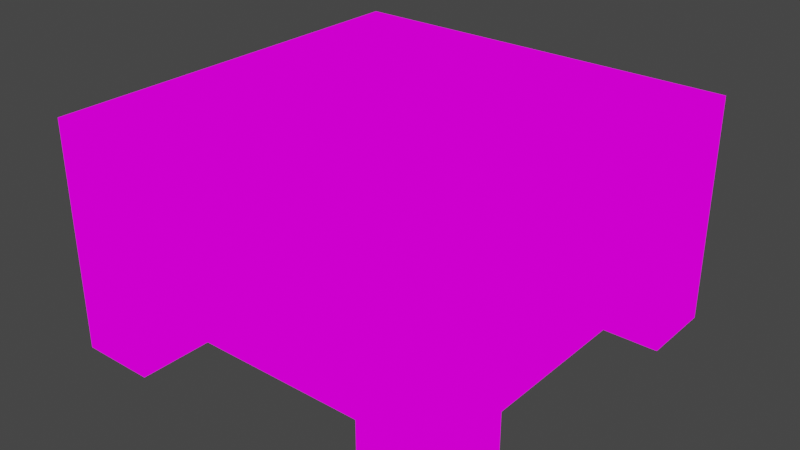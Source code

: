 # Source: bed.blend  (saved by Blender 2.81.16; exported with 4.5.12 LTS)
import bpy
from mathutils import Matrix  # noqa: F401  (used for matrix-valued properties, if any)

bpy.ops.wm.read_factory_settings(use_empty=True)
scene = bpy.context.scene
scene.name = 'Scene'

# ---- collections
col_collection = bpy.data.collections.new('Collection'); scene.collection.children.link(col_collection)

# ---- images (referenced by path relative to the original .blend; pixels are not part of the script)
import os
ASSET_DIR = os.environ.get("B2B_ASSET_DIR", "")  # directory of the original .blend (textures are referenced by path, not embedded)
HERE = os.path.dirname(os.path.abspath(__file__))  # packed textures are extracted next to this script under _unpacked/

def load_image(name, relpath, width, height, colorspace="sRGB"):
    """Load a texture the original file referenced (path relative to the .blend, or extracted next to this script)."""
    p = next((c for c in (os.path.join(HERE, relpath), os.path.join(ASSET_DIR, relpath)) if relpath and os.path.exists(c)), "")
    if p:
        img = bpy.data.images.load(p, check_existing=True)
        img.name = name
    else:  # same state as the original file: an image datablock whose file is absent (Cycles renders it pink)
        img = bpy.data.images.new(name, width, height)
        img.source = "FILE"
        img.filepath = "//" + (relpath or name)
    img.colorspace_settings.name = colorspace
    return img
img_red_png = load_image('red.png', 'red.png', 1024, 1024, 'sRGB')

# ---- materials (node trees are filled in below, after node groups)
mat_red = bpy.data.materials.new('red')
mat_red.use_transparent_shadow = False

# ---- material node trees
mat_red.use_nodes = True; mat_red.node_tree.nodes.clear()
_N = mat_red.node_tree.nodes; _L = mat_red.node_tree.links
n0 = _N.new('ShaderNodeOutputMaterial'); n0.name = 'Material Output'; n0.location = (300, 300)
n1 = _N.new('ShaderNodeTexImage'); n1.name = 'Image Texture'; n1.location = (-494, 127)
n1.image = img_red_png
n1.interpolation = 'Closest'
n2 = _N.new('ShaderNodeEmission'); n2.name = 'Emission'; n2.location = (-213, 247)
n3 = _N.new('ShaderNodeBsdfPrincipled'); n3.name = 'Principled BSDF'; n3.location = (10, 300)
n3.distribution = 'GGX'
n3.subsurface_method = 'BURLEY'
n3.inputs[0].default_value = (0.0, 0.0, 0.0, 1.0)
n3.inputs[2].default_value = 1.0
n3.inputs[3].default_value = 1.45
n3.inputs[27].default_value = (0.0, 0.0, 0.0, 1.0)
n3.inputs[28].default_value = 1.0
_L.new(n1.outputs[0], n2.inputs[0])
_L.new(n2.outputs[0], n0.inputs[0])
n0.is_active_output = True

# ---- world
world_world = bpy.data.worlds.new('World'); scene.world = world_world
world_world.use_nodes = True; world_world.node_tree.nodes.clear()
_N = world_world.node_tree.nodes; _L = world_world.node_tree.links
n0 = _N.new('ShaderNodeOutputWorld'); n0.name = 'World Output'; n0.location = (300, 300)
n1 = _N.new('ShaderNodeBackground'); n1.name = 'Background'; n1.location = (10, 300)
n1.inputs[0].default_value = (0.05088, 0.05088, 0.05088, 1.0)
_L.new(n1.outputs[0], n0.inputs[0])
n0.is_active_output = True
world_world.color = (0.05088, 0.05088, 0.05088)
world_world.use_sun_shadow = False
world_world.sun_shadow_jitter_overblur = 0.0

# ---- meshes
me_cube_003 = bpy.data.meshes.new('Cube.003')
me_cube_003.from_pydata([(-0.5, -0.5, -0.5), (-0.5, -0.5, 0.0625), (-0.5, 0.5, -0.5), (-0.5, 0.5, 0.0625), (0.5, -0.5, 0.0625), (0.5, 0.5, 0.0625), (-0.3125, 0.5, -0.5), (-0.3125, 0.5, 0.0625), (-0.3125, -0.5, -0.5), (-0.3125, -0.5, 0.0625), (-0.5, -0.5, -0.3125), (-0.5, 0.5, -0.3125), (0.5, 0.5, -0.3125), (0.5, -0.5, -0.3125), (-0.3125, -0.5, -0.3125), (-0.3125, 0.5, -0.3125), (-0.5, 0.3125, -0.5), (-0.5, 0.3125, 0.0625), (0.5, 0.3125, 0.0625), (-0.3125, 0.3125, 0.0625), (-0.3125, 0.3125, -0.5), (0.5, 0.3125, -0.3125), (-0.5, 0.3125, -0.3125), (-0.3125, 0.3125, -0.3125), (-0.5, -0.3125, -0.5), (0.5, -0.3125, 0.0625), (-0.3125, -0.3125, 0.0625), (-0.3125, -0.3125, -0.5), (0.5, -0.3125, -0.3125), (-0.5, -0.3125, 0.0625), (-0.5, -0.3125, -0.3125), (-0.3125, -0.3125, -0.3125)], [], [(22, 17, 3, 11), (5, 7, 19, 18), (14, 9, 1, 10), (26, 29, 1, 9), (13, 4, 9, 14), (24, 27, 8, 0), (15, 7, 5, 12), (11, 3, 7, 15), (2, 11, 15, 6), (8, 14, 10, 0), (16, 22, 11, 2), (27, 31, 14, 8), (15, 12, 21, 23), (21, 28, 31, 23), (6, 15, 23, 20), (30, 31, 27, 24), (18, 19, 26, 25), (2, 6, 20, 16), (7, 3, 17, 19), (30, 29, 17, 22), (10, 1, 29, 30), (0, 10, 30, 24), (22, 16, 20, 23), (19, 17, 29, 26), (23, 31, 30, 22), (25, 26, 9, 4), (13, 14, 31, 28)])
_uv = me_cube_003.uv_layers.new(name='UVMap')
_uv.uv.foreach_set('vector', [0.2965, 1.0, 0.2965, 0.9066, 0.3433, 0.9066, 0.3433, 1.0, 0.3433, 0.6571, 0.3433, 0.8598, 0.2965, 0.8598, 0.2965, 0.6571, 0.0002614, 0.8598, 0.09382, 0.8598, 0.09382, 0.9066, 0.0002614, 0.9066, 0.1406, 0.8598, 0.1406, 0.9066, 0.09382, 0.9066, 0.09382, 0.8598, 0.0002615, 0.6571, 0.09382, 0.6571, 0.09382, 0.8598, 0.0002614, 0.8598, 0.8755, 0.9533, 0.9221, 0.9533, 0.9221, 0.9999, 0.8755, 0.9999, 0.4369, 0.8598, 0.3433, 0.8598, 0.3433, 0.6571, 0.4369, 0.6571, 0.4369, 0.9066, 0.3433, 0.9066, 0.3433, 0.8598, 0.4369, 0.8598, 0.8283, 0.8591, 0.8283, 0.8124, 0.875, 0.8124, 0.875, 0.8591, 0.8751, 0.9062, 0.8751, 0.953, 0.8283, 0.953, 0.8283, 0.9062, 0.7816, 0.8591, 0.7816, 0.8124, 0.8283, 0.8124, 0.8283, 0.8591, 0.922, 0.9062, 0.922, 0.953, 0.8751, 0.953, 0.8751, 0.9062, 0.4536, 0.8431, 0.4536, 0.674, 0.5011, 0.674, 0.5011, 0.8431, 0.5011, 0.674, 0.6251, 0.674, 0.6251, 0.8431, 0.5011, 0.8431, 0.875, 0.8591, 0.875, 0.8124, 0.9218, 0.8124, 0.9218, 0.8591, 0.9689, 0.953, 0.922, 0.953, 0.922, 0.9062, 0.9689, 0.9062, 0.2965, 0.6571, 0.2965, 0.8598, 0.1406, 0.8598, 0.1406, 0.6571, 0.8755, 0.86, 0.9218, 0.86, 0.9218, 0.9063, 0.8755, 0.9063, 0.3433, 0.8598, 0.3433, 0.9066, 0.2965, 0.9066, 0.2965, 0.8598, 0.1406, 1.0, 0.1406, 0.9066, 0.2965, 0.9066, 0.2965, 1.0, 0.09382, 1.0, 0.09382, 0.9066, 0.1406, 0.9066, 0.1406, 1.0, 0.8283, 0.9062, 0.8283, 0.953, 0.7814, 0.953, 0.7814, 0.9062, 0.9685, 0.8124, 0.9685, 0.8591, 0.9218, 0.8591, 0.9218, 0.8124, 0.2965, 0.8598, 0.2965, 0.9066, 0.1406, 0.9066, 0.1406, 0.8598, 0.5011, 0.8431, 0.6251, 0.8431, 0.6251, 0.8911, 0.5011, 0.8911, 0.1406, 0.6571, 0.1406, 0.8598, 0.09382, 0.8598, 0.09382, 0.6571, 0.6707, 0.674, 0.6707, 0.8431, 0.6251, 0.8431, 0.6251, 0.674])
me_cube_003.materials.append(mat_red)
me_cube_003.use_remesh_fix_poles = True
me_cube_003.use_remesh_preserve_attributes = False
me_cube_003.use_mirror_vertex_groups = False
me_cube_003.update()
me_cube_004 = bpy.data.meshes.new('Cube.004')
me_cube_004.from_pydata([(0.5, 0.5, -0.5), (0.5, 0.5, 0.0625), (0.5, -0.5, -0.5), (0.5, -0.5, 0.0625), (-0.5, 0.5, 0.0625), (-0.5, -0.5, 0.0625), (0.3125, -0.5, -0.5), (0.3125, -0.5, 0.0625), (0.3125, 0.5, -0.5), (0.3125, 0.5, 0.0625), (0.5, 0.5, -0.3125), (0.5, -0.5, -0.3125), (-0.5, -0.5, -0.3125), (-0.5, 0.5, -0.3125), (0.3125, 0.5, -0.3125), (0.3125, -0.5, -0.3125), (0.5, -0.3125, -0.5), (0.5, -0.3125, 0.0625), (-0.5, -0.3125, 0.0625), (0.3125, -0.3125, 0.0625), (0.3125, -0.3125, -0.5), (-0.5, -0.3125, -0.3125), (0.5, -0.3125, -0.3125), (0.3125, -0.3125, -0.3125), (0.5, 0.3125, -0.5), (-0.5, 0.3125, 0.0625), (0.3125, 0.3125, 0.0625), (0.3125, 0.3125, -0.5), (-0.5, 0.3125, -0.3125), (0.5, 0.3125, 0.0625), (0.5, 0.3125, -0.3125), (0.3125, 0.3125, -0.3125)], [], [(22, 17, 3, 11), (5, 7, 19, 18), (14, 9, 1, 10), (26, 29, 1, 9), (13, 4, 9, 14), (24, 27, 8, 0), (15, 7, 5, 12), (11, 3, 7, 15), (2, 11, 15, 6), (8, 14, 10, 0), (16, 22, 11, 2), (27, 31, 14, 8), (15, 12, 21, 23), (21, 28, 31, 23), (6, 15, 23, 20), (30, 31, 27, 24), (18, 19, 26, 25), (2, 6, 20, 16), (7, 3, 17, 19), (30, 29, 17, 22), (10, 1, 29, 30), (0, 10, 30, 24), (22, 16, 20, 23), (19, 17, 29, 26), (23, 31, 30, 22), (25, 26, 9, 4), (13, 14, 31, 28)])
_uv = me_cube_004.uv_layers.new(name='UVMap')
_uv.uv.foreach_set('vector', [0.547, 0.6561, 0.547, 0.5624, 0.5939, 0.5624, 0.5939, 0.6561, 0.09385, 0.5627, 0.09385, 0.3596, 0.1407, 0.3596, 0.1407, 0.5627, 0.4375, 0.3596, 0.3438, 0.3596, 0.3438, 0.3127, 0.4375, 0.3127, 0.2969, 0.3596, 0.2969, 0.3127, 0.3438, 0.3127, 0.3438, 0.3596, 0.4375, 0.5627, 0.3438, 0.5627, 0.3438, 0.3596, 0.4375, 0.3596, 0.8755, 0.9533, 0.9221, 0.9533, 0.9221, 0.9999, 0.8755, 0.9999, 0.0001195, 0.3596, 0.09385, 0.3596, 0.09385, 0.5627, 0.0001195, 0.5627, 0.0001194, 0.3127, 0.09385, 0.3127, 0.09385, 0.3596, 0.0001195, 0.3596, 0.8283, 0.8595, 0.8283, 0.8125, 0.8753, 0.8125, 0.8753, 0.8595, 0.8747, 0.9064, 0.8747, 0.9534, 0.8277, 0.9534, 0.8277, 0.9064, 0.7813, 0.8595, 0.7813, 0.8125, 0.8283, 0.8125, 0.8283, 0.8595, 0.9217, 0.9064, 0.9217, 0.9534, 0.8747, 0.9534, 0.8747, 0.9064, 0.4536, 0.8431, 0.4536, 0.674, 0.5011, 0.674, 0.5011, 0.8431, 0.5011, 0.674, 0.6251, 0.674, 0.6251, 0.8431, 0.5011, 0.8431, 0.8753, 0.8595, 0.8753, 0.8125, 0.9224, 0.8125, 0.9224, 0.8595, 0.9687, 0.9534, 0.9217, 0.9534, 0.9217, 0.9064, 0.9687, 0.9064, 0.1407, 0.5627, 0.1407, 0.3596, 0.2969, 0.3596, 0.2969, 0.5627, 0.8755, 0.86, 0.9218, 0.86, 0.9218, 0.9063, 0.8755, 0.9063, 0.09385, 0.3596, 0.09385, 0.3127, 0.1407, 0.3127, 0.1407, 0.3596, 0.3907, 0.6561, 0.3907, 0.5624, 0.547, 0.5624, 0.547, 0.6561, 0.3438, 0.6561, 0.3438, 0.5624, 0.3907, 0.5624, 0.3907, 0.6561, 0.8277, 0.9064, 0.8277, 0.9534, 0.7807, 0.9534, 0.7807, 0.9064, 0.9694, 0.8125, 0.9694, 0.8595, 0.9224, 0.8595, 0.9224, 0.8125, 0.1407, 0.3596, 0.1407, 0.3127, 0.2969, 0.3127, 0.2969, 0.3596, 0.5011, 0.8431, 0.6251, 0.8431, 0.6251, 0.8911, 0.5011, 0.8911, 0.2969, 0.5627, 0.2969, 0.3596, 0.3438, 0.3596, 0.3438, 0.5627, 0.6707, 0.674, 0.6707, 0.8431, 0.6251, 0.8431, 0.6251, 0.674])
me_cube_004.materials.append(mat_red)
me_cube_004.use_remesh_fix_poles = True
me_cube_004.use_remesh_preserve_attributes = False
me_cube_004.use_mirror_vertex_groups = False
me_cube_004.update()
me_cube_000 = bpy.data.meshes.new('Cube.000')
me_cube_000.from_pydata([(0.5, -0.5, -0.5), (0.5, -0.5, 0.0625), (-0.5, -0.5, -0.5), (-0.5, -0.5, 0.0625), (0.5, 0.5, 0.0625), (-0.5, 0.5, 0.0625), (-0.5, -0.3125, -0.5), (-0.5, -0.3125, 0.0625), (0.5, -0.3125, -0.5), (0.5, -0.3125, 0.0625), (0.5, -0.5, -0.3125), (-0.5, -0.5, -0.3125), (-0.5, 0.5, -0.3125), (0.5, 0.5, -0.3125), (0.5, -0.3125, -0.3125), (-0.5, -0.3125, -0.3125), (-0.3125, -0.5, -0.5), (-0.3125, -0.5, 0.0625), (-0.3125, 0.5, 0.0625), (-0.3125, -0.3125, 0.0625), (-0.3125, -0.3125, -0.5), (-0.3125, 0.5, -0.3125), (-0.3125, -0.5, -0.3125), (-0.3125, -0.3125, -0.3125), (0.3125, -0.5, -0.5), (0.3125, 0.5, 0.0625), (0.3125, -0.3125, 0.0625), (0.3125, -0.3125, -0.5), (0.3125, 0.5, -0.3125), (0.3125, -0.5, 0.0625), (0.3125, -0.5, -0.3125), (0.3125, -0.3125, -0.3125)], [], [(22, 17, 3, 11), (5, 7, 19, 18), (14, 9, 1, 10), (26, 29, 1, 9), (13, 4, 9, 14), (24, 27, 8, 0), (15, 7, 5, 12), (11, 3, 7, 15), (2, 11, 15, 6), (8, 14, 10, 0), (16, 22, 11, 2), (27, 31, 14, 8), (15, 12, 21, 23), (21, 28, 31, 23), (6, 15, 23, 20), (30, 31, 27, 24), (18, 19, 26, 25), (2, 6, 20, 16), (7, 3, 17, 19), (30, 29, 17, 22), (10, 1, 29, 30), (0, 10, 30, 24), (22, 16, 20, 23), (19, 17, 29, 26), (23, 31, 30, 22), (25, 26, 9, 4), (13, 14, 31, 28)])
_uv = me_cube_000.uv_layers.new(name='UVMap')
_uv.uv.foreach_set('vector', [0.2965, 1.0, 0.2965, 0.9066, 0.3433, 0.9066, 0.3433, 1.0, 0.3433, 0.6571, 0.3433, 0.8598, 0.2965, 0.8598, 0.2965, 0.6571, 0.0002614, 0.8598, 0.09382, 0.8598, 0.09382, 0.9066, 0.0002614, 0.9066, 0.1406, 0.8598, 0.1406, 0.9066, 0.09382, 0.9066, 0.09382, 0.8598, 0.0002615, 0.6571, 0.09382, 0.6571, 0.09382, 0.8598, 0.0002614, 0.8598, 0.8755, 0.9533, 0.9221, 0.9533, 0.9221, 0.9999, 0.8755, 0.9999, 0.4369, 0.8598, 0.3433, 0.8598, 0.3433, 0.6571, 0.4369, 0.6571, 0.4369, 0.9066, 0.3433, 0.9066, 0.3433, 0.8598, 0.4369, 0.8598, 0.8283, 0.8591, 0.8283, 0.8124, 0.875, 0.8124, 0.875, 0.8591, 0.8751, 0.9062, 0.8751, 0.953, 0.8283, 0.953, 0.8283, 0.9062, 0.7816, 0.8591, 0.7816, 0.8124, 0.8283, 0.8124, 0.8283, 0.8591, 0.922, 0.9062, 0.922, 0.953, 0.8751, 0.953, 0.8751, 0.9062, 0.4536, 0.8431, 0.4536, 0.674, 0.5011, 0.674, 0.5011, 0.8431, 0.5011, 0.674, 0.6251, 0.674, 0.6251, 0.8431, 0.5011, 0.8431, 0.875, 0.8591, 0.875, 0.8124, 0.9218, 0.8124, 0.9218, 0.8591, 0.9689, 0.953, 0.922, 0.953, 0.922, 0.9062, 0.9689, 0.9062, 0.2965, 0.6571, 0.2965, 0.8598, 0.1406, 0.8598, 0.1406, 0.6571, 0.8755, 0.86, 0.9218, 0.86, 0.9218, 0.9063, 0.8755, 0.9063, 0.3433, 0.8598, 0.3433, 0.9066, 0.2965, 0.9066, 0.2965, 0.8598, 0.1406, 1.0, 0.1406, 0.9066, 0.2965, 0.9066, 0.2965, 1.0, 0.09382, 1.0, 0.09382, 0.9066, 0.1406, 0.9066, 0.1406, 1.0, 0.8283, 0.9062, 0.8283, 0.953, 0.7814, 0.953, 0.7814, 0.9062, 0.9685, 0.8124, 0.9685, 0.8591, 0.9218, 0.8591, 0.9218, 0.8124, 0.2965, 0.8598, 0.2965, 0.9066, 0.1406, 0.9066, 0.1406, 0.8598, 0.5011, 0.8431, 0.6251, 0.8431, 0.6251, 0.8911, 0.5011, 0.8911, 0.1406, 0.6571, 0.1406, 0.8598, 0.09382, 0.8598, 0.09382, 0.6571, 0.6707, 0.674, 0.6707, 0.8431, 0.6251, 0.8431, 0.6251, 0.674])
me_cube_000.materials.append(mat_red)
me_cube_000.use_remesh_fix_poles = True
me_cube_000.use_remesh_preserve_attributes = False
me_cube_000.use_mirror_vertex_groups = False
me_cube_000.update()
me_cube_001 = bpy.data.meshes.new('Cube.001')
me_cube_001.from_pydata([(-0.5, 0.5, -0.5), (-0.5, 0.5, 0.0625), (0.5, 0.5, -0.5), (0.5, 0.5, 0.0625), (-0.5, -0.5, 0.0625), (0.5, -0.5, 0.0625), (0.5, 0.3125, -0.5), (0.5, 0.3125, 0.0625), (-0.5, 0.3125, -0.5), (-0.5, 0.3125, 0.0625), (-0.5, 0.5, -0.3125), (0.5, 0.5, -0.3125), (0.5, -0.5, -0.3125), (-0.5, -0.5, -0.3125), (-0.5, 0.3125, -0.3125), (0.5, 0.3125, -0.3125), (0.3125, 0.5, -0.5), (0.3125, 0.5, 0.0625), (0.3125, -0.5, 0.0625), (0.3125, 0.3125, 0.0625), (0.3125, 0.3125, -0.5), (0.3125, -0.5, -0.3125), (0.3125, 0.5, -0.3125), (0.3125, 0.3125, -0.3125), (-0.3125, 0.5, -0.5), (-0.3125, -0.5, 0.0625), (-0.3125, 0.3125, 0.0625), (-0.3125, 0.3125, -0.5), (-0.3125, -0.5, -0.3125), (-0.3125, 0.5, 0.0625), (-0.3125, 0.5, -0.3125), (-0.3125, 0.3125, -0.3125)], [], [(22, 17, 3, 11), (5, 7, 19, 18), (14, 9, 1, 10), (26, 29, 1, 9), (13, 4, 9, 14), (24, 27, 8, 0), (15, 7, 5, 12), (11, 3, 7, 15), (2, 11, 15, 6), (8, 14, 10, 0), (16, 22, 11, 2), (27, 31, 14, 8), (15, 12, 21, 23), (21, 28, 31, 23), (6, 15, 23, 20), (30, 31, 27, 24), (18, 19, 26, 25), (2, 6, 20, 16), (7, 3, 17, 19), (30, 29, 17, 22), (10, 1, 29, 30), (0, 10, 30, 24), (22, 16, 20, 23), (19, 17, 29, 26), (23, 31, 30, 22), (25, 26, 9, 4), (13, 14, 31, 28)])
_uv = me_cube_001.uv_layers.new(name='UVMap')
_uv.uv.foreach_set('vector', [0.547, 0.6561, 0.547, 0.5624, 0.5939, 0.5624, 0.5939, 0.6561, 0.09385, 0.5627, 0.09385, 0.3596, 0.1407, 0.3596, 0.1407, 0.5627, 0.4375, 0.3596, 0.3438, 0.3596, 0.3438, 0.3127, 0.4375, 0.3127, 0.2969, 0.3596, 0.2969, 0.3127, 0.3438, 0.3127, 0.3438, 0.3596, 0.4375, 0.5627, 0.3438, 0.5627, 0.3438, 0.3596, 0.4375, 0.3596, 0.8755, 0.9533, 0.9221, 0.9533, 0.9221, 0.9999, 0.8755, 0.9999, 0.0001195, 0.3596, 0.09385, 0.3596, 0.09385, 0.5627, 0.0001195, 0.5627, 0.0001194, 0.3127, 0.09385, 0.3127, 0.09385, 0.3596, 0.0001195, 0.3596, 0.8283, 0.8595, 0.8283, 0.8125, 0.8753, 0.8125, 0.8753, 0.8595, 0.8747, 0.9064, 0.8747, 0.9534, 0.8277, 0.9534, 0.8277, 0.9064, 0.7813, 0.8595, 0.7813, 0.8125, 0.8283, 0.8125, 0.8283, 0.8595, 0.9217, 0.9064, 0.9217, 0.9534, 0.8747, 0.9534, 0.8747, 0.9064, 0.4536, 0.8431, 0.4536, 0.674, 0.5011, 0.674, 0.5011, 0.8431, 0.5011, 0.674, 0.6251, 0.674, 0.6251, 0.8431, 0.5011, 0.8431, 0.8753, 0.8595, 0.8753, 0.8125, 0.9224, 0.8125, 0.9224, 0.8595, 0.9687, 0.9534, 0.9217, 0.9534, 0.9217, 0.9064, 0.9687, 0.9064, 0.1407, 0.5627, 0.1407, 0.3596, 0.2969, 0.3596, 0.2969, 0.5627, 0.8755, 0.86, 0.9218, 0.86, 0.9218, 0.9063, 0.8755, 0.9063, 0.09385, 0.3596, 0.09385, 0.3127, 0.1407, 0.3127, 0.1407, 0.3596, 0.3907, 0.6561, 0.3907, 0.5624, 0.547, 0.5624, 0.547, 0.6561, 0.3438, 0.6561, 0.3438, 0.5624, 0.3907, 0.5624, 0.3907, 0.6561, 0.8277, 0.9064, 0.8277, 0.9534, 0.7807, 0.9534, 0.7807, 0.9064, 0.9694, 0.8125, 0.9694, 0.8595, 0.9224, 0.8595, 0.9224, 0.8125, 0.1407, 0.3596, 0.1407, 0.3127, 0.2969, 0.3127, 0.2969, 0.3596, 0.5011, 0.8431, 0.6251, 0.8431, 0.6251, 0.8911, 0.5011, 0.8911, 0.2969, 0.5627, 0.2969, 0.3596, 0.3438, 0.3596, 0.3438, 0.5627, 0.6707, 0.674, 0.6707, 0.8431, 0.6251, 0.8431, 0.6251, 0.674])
me_cube_001.materials.append(mat_red)
me_cube_001.use_remesh_fix_poles = True
me_cube_001.use_remesh_preserve_attributes = False
me_cube_001.use_mirror_vertex_groups = False
me_cube_001.update()
me_cube_002 = bpy.data.meshes.new('Cube.002')
me_cube_002.from_pydata([(0.5, 0.5, -0.5), (0.5, 0.5, 0.0625), (0.5, -0.5, -0.5), (0.5, -0.5, 0.0625), (-0.5, 0.5, 0.0625), (-0.5, -0.5, 0.0625), (0.3125, -0.5, -0.5), (0.3125, -0.5, 0.0625), (0.3125, 0.5, -0.5), (0.3125, 0.5, 0.0625), (0.5, 0.5, -0.3125), (0.5, -0.5, -0.3125), (-0.5, -0.5, -0.3125), (-0.5, 0.5, -0.3125), (0.3125, 0.5, -0.3125), (0.3125, -0.5, -0.3125), (0.5, -0.3125, -0.5), (0.5, -0.3125, 0.0625), (-0.5, -0.3125, 0.0625), (0.3125, -0.3125, 0.0625), (0.3125, -0.3125, -0.5), (-0.5, -0.3125, -0.3125), (0.5, -0.3125, -0.3125), (0.3125, -0.3125, -0.3125), (0.5, 0.3125, -0.5), (-0.5, 0.3125, 0.0625), (0.3125, 0.3125, 0.0625), (0.3125, 0.3125, -0.5), (-0.5, 0.3125, -0.3125), (0.5, 0.3125, 0.0625), (0.5, 0.3125, -0.3125), (0.3125, 0.3125, -0.3125)], [], [(22, 17, 3, 11), (5, 7, 19, 18), (14, 9, 1, 10), (26, 29, 1, 9), (13, 4, 9, 14), (24, 27, 8, 0), (15, 7, 5, 12), (11, 3, 7, 15), (2, 11, 15, 6), (8, 14, 10, 0), (16, 22, 11, 2), (27, 31, 14, 8), (15, 12, 21, 23), (21, 28, 31, 23), (6, 15, 23, 20), (30, 31, 27, 24), (18, 19, 26, 25), (2, 6, 20, 16), (7, 3, 17, 19), (30, 29, 17, 22), (10, 1, 29, 30), (0, 10, 30, 24), (22, 16, 20, 23), (19, 17, 29, 26), (23, 31, 30, 22), (25, 26, 9, 4), (13, 14, 31, 28)])
_uv = me_cube_002.uv_layers.new(name='UVMap')
_uv.uv.foreach_set('vector', [0.2965, 1.0, 0.2965, 0.9066, 0.3433, 0.9066, 0.3433, 1.0, 0.3433, 0.6571, 0.3433, 0.8598, 0.2965, 0.8598, 0.2965, 0.6571, 0.0002614, 0.8598, 0.09382, 0.8598, 0.09382, 0.9066, 0.0002614, 0.9066, 0.1406, 0.8598, 0.1406, 0.9066, 0.09382, 0.9066, 0.09382, 0.8598, 0.0002615, 0.6571, 0.09382, 0.6571, 0.09382, 0.8598, 0.0002614, 0.8598, 0.8755, 0.9533, 0.9221, 0.9533, 0.9221, 0.9999, 0.8755, 0.9999, 0.4369, 0.8598, 0.3433, 0.8598, 0.3433, 0.6571, 0.4369, 0.6571, 0.4369, 0.9066, 0.3433, 0.9066, 0.3433, 0.8598, 0.4369, 0.8598, 0.8283, 0.8591, 0.8283, 0.8124, 0.875, 0.8124, 0.875, 0.8591, 0.8751, 0.9062, 0.8751, 0.953, 0.8283, 0.953, 0.8283, 0.9062, 0.7816, 0.8591, 0.7816, 0.8124, 0.8283, 0.8124, 0.8283, 0.8591, 0.922, 0.9062, 0.922, 0.953, 0.8751, 0.953, 0.8751, 0.9062, 0.4536, 0.8431, 0.4536, 0.674, 0.5011, 0.674, 0.5011, 0.8431, 0.5011, 0.674, 0.6251, 0.674, 0.6251, 0.8431, 0.5011, 0.8431, 0.875, 0.8591, 0.875, 0.8124, 0.9218, 0.8124, 0.9218, 0.8591, 0.9689, 0.953, 0.922, 0.953, 0.922, 0.9062, 0.9689, 0.9062, 0.2965, 0.6571, 0.2965, 0.8598, 0.1406, 0.8598, 0.1406, 0.6571, 0.8755, 0.86, 0.9218, 0.86, 0.9218, 0.9063, 0.8755, 0.9063, 0.3433, 0.8598, 0.3433, 0.9066, 0.2965, 0.9066, 0.2965, 0.8598, 0.1406, 1.0, 0.1406, 0.9066, 0.2965, 0.9066, 0.2965, 1.0, 0.09382, 1.0, 0.09382, 0.9066, 0.1406, 0.9066, 0.1406, 1.0, 0.8283, 0.9062, 0.8283, 0.953, 0.7814, 0.953, 0.7814, 0.9062, 0.9685, 0.8124, 0.9685, 0.8591, 0.9218, 0.8591, 0.9218, 0.8124, 0.2965, 0.8598, 0.2965, 0.9066, 0.1406, 0.9066, 0.1406, 0.8598, 0.5011, 0.8431, 0.6251, 0.8431, 0.6251, 0.8911, 0.5011, 0.8911, 0.1406, 0.6571, 0.1406, 0.8598, 0.09382, 0.8598, 0.09382, 0.6571, 0.6707, 0.674, 0.6707, 0.8431, 0.6251, 0.8431, 0.6251, 0.674])
me_cube_002.materials.append(mat_red)
me_cube_002.use_remesh_fix_poles = True
me_cube_002.use_remesh_preserve_attributes = False
me_cube_002.use_mirror_vertex_groups = False
me_cube_002.update()
me_cube_005 = bpy.data.meshes.new('Cube.005')
me_cube_005.from_pydata([(-0.5, -0.5, -0.5), (-0.5, -0.5, 0.0625), (-0.5, 0.5, -0.5), (-0.5, 0.5, 0.0625), (0.5, -0.5, 0.0625), (0.5, 0.5, 0.0625), (-0.3125, 0.5, -0.5), (-0.3125, 0.5, 0.0625), (-0.3125, -0.5, -0.5), (-0.3125, -0.5, 0.0625), (-0.5, -0.5, -0.3125), (-0.5, 0.5, -0.3125), (0.5, 0.5, -0.3125), (0.5, -0.5, -0.3125), (-0.3125, -0.5, -0.3125), (-0.3125, 0.5, -0.3125), (-0.5, 0.3125, -0.5), (-0.5, 0.3125, 0.0625), (0.5, 0.3125, 0.0625), (-0.3125, 0.3125, 0.0625), (-0.3125, 0.3125, -0.5), (0.5, 0.3125, -0.3125), (-0.5, 0.3125, -0.3125), (-0.3125, 0.3125, -0.3125), (-0.5, -0.3125, -0.5), (0.5, -0.3125, 0.0625), (-0.3125, -0.3125, 0.0625), (-0.3125, -0.3125, -0.5), (0.5, -0.3125, -0.3125), (-0.5, -0.3125, 0.0625), (-0.5, -0.3125, -0.3125), (-0.3125, -0.3125, -0.3125)], [], [(22, 17, 3, 11), (5, 7, 19, 18), (14, 9, 1, 10), (26, 29, 1, 9), (13, 4, 9, 14), (24, 27, 8, 0), (15, 7, 5, 12), (11, 3, 7, 15), (2, 11, 15, 6), (8, 14, 10, 0), (16, 22, 11, 2), (27, 31, 14, 8), (15, 12, 21, 23), (21, 28, 31, 23), (6, 15, 23, 20), (30, 31, 27, 24), (18, 19, 26, 25), (2, 6, 20, 16), (7, 3, 17, 19), (30, 29, 17, 22), (10, 1, 29, 30), (0, 10, 30, 24), (22, 16, 20, 23), (19, 17, 29, 26), (23, 31, 30, 22), (25, 26, 9, 4), (13, 14, 31, 28)])
_uv = me_cube_005.uv_layers.new(name='UVMap')
_uv.uv.foreach_set('vector', [0.547, 0.6561, 0.547, 0.5624, 0.5939, 0.5624, 0.5939, 0.6561, 0.09385, 0.5627, 0.09385, 0.3596, 0.1407, 0.3596, 0.1407, 0.5627, 0.4375, 0.3596, 0.3438, 0.3596, 0.3438, 0.3127, 0.4375, 0.3127, 0.2969, 0.3596, 0.2969, 0.3127, 0.3438, 0.3127, 0.3438, 0.3596, 0.4375, 0.5627, 0.3438, 0.5627, 0.3438, 0.3596, 0.4375, 0.3596, 0.8755, 0.9533, 0.9221, 0.9533, 0.9221, 0.9999, 0.8755, 0.9999, 0.0001195, 0.3596, 0.09385, 0.3596, 0.09385, 0.5627, 0.0001195, 0.5627, 0.0001194, 0.3127, 0.09385, 0.3127, 0.09385, 0.3596, 0.0001195, 0.3596, 0.8283, 0.8595, 0.8283, 0.8125, 0.8753, 0.8125, 0.8753, 0.8595, 0.8747, 0.9064, 0.8747, 0.9534, 0.8277, 0.9534, 0.8277, 0.9064, 0.7813, 0.8595, 0.7813, 0.8125, 0.8283, 0.8125, 0.8283, 0.8595, 0.9217, 0.9064, 0.9217, 0.9534, 0.8747, 0.9534, 0.8747, 0.9064, 0.4536, 0.8431, 0.4536, 0.674, 0.5011, 0.674, 0.5011, 0.8431, 0.5011, 0.674, 0.6251, 0.674, 0.6251, 0.8431, 0.5011, 0.8431, 0.8753, 0.8595, 0.8753, 0.8125, 0.9224, 0.8125, 0.9224, 0.8595, 0.9687, 0.9534, 0.9217, 0.9534, 0.9217, 0.9064, 0.9687, 0.9064, 0.1407, 0.5627, 0.1407, 0.3596, 0.2969, 0.3596, 0.2969, 0.5627, 0.8755, 0.86, 0.9218, 0.86, 0.9218, 0.9063, 0.8755, 0.9063, 0.09385, 0.3596, 0.09385, 0.3127, 0.1407, 0.3127, 0.1407, 0.3596, 0.3907, 0.6561, 0.3907, 0.5624, 0.547, 0.5624, 0.547, 0.6561, 0.3438, 0.6561, 0.3438, 0.5624, 0.3907, 0.5624, 0.3907, 0.6561, 0.8277, 0.9064, 0.8277, 0.9534, 0.7807, 0.9534, 0.7807, 0.9064, 0.9694, 0.8125, 0.9694, 0.8595, 0.9224, 0.8595, 0.9224, 0.8125, 0.1407, 0.3596, 0.1407, 0.3127, 0.2969, 0.3127, 0.2969, 0.3596, 0.5011, 0.8431, 0.6251, 0.8431, 0.6251, 0.8911, 0.5011, 0.8911, 0.2969, 0.5627, 0.2969, 0.3596, 0.3438, 0.3596, 0.3438, 0.5627, 0.6707, 0.674, 0.6707, 0.8431, 0.6251, 0.8431, 0.6251, 0.674])
me_cube_005.materials.append(mat_red)
me_cube_005.use_remesh_fix_poles = True
me_cube_005.use_remesh_preserve_attributes = False
me_cube_005.use_mirror_vertex_groups = False
me_cube_005.update()
me_cube_006 = bpy.data.meshes.new('Cube.006')
me_cube_006.from_pydata([(-0.5, 0.5, -0.5), (-0.5, 0.5, 0.0625), (0.5, 0.5, -0.5), (0.5, 0.5, 0.0625), (-0.5, -0.5, 0.0625), (0.5, -0.5, 0.0625), (0.5, 0.3125, -0.5), (0.5, 0.3125, 0.0625), (-0.5, 0.3125, -0.5), (-0.5, 0.3125, 0.0625), (-0.5, 0.5, -0.3125), (0.5, 0.5, -0.3125), (0.5, -0.5, -0.3125), (-0.5, -0.5, -0.3125), (-0.5, 0.3125, -0.3125), (0.5, 0.3125, -0.3125), (0.3125, 0.5, -0.5), (0.3125, 0.5, 0.0625), (0.3125, -0.5, 0.0625), (0.3125, 0.3125, 0.0625), (0.3125, 0.3125, -0.5), (0.3125, -0.5, -0.3125), (0.3125, 0.5, -0.3125), (0.3125, 0.3125, -0.3125), (-0.3125, 0.5, -0.5), (-0.3125, -0.5, 0.0625), (-0.3125, 0.3125, 0.0625), (-0.3125, 0.3125, -0.5), (-0.3125, -0.5, -0.3125), (-0.3125, 0.5, 0.0625), (-0.3125, 0.5, -0.3125), (-0.3125, 0.3125, -0.3125)], [], [(22, 17, 3, 11), (5, 7, 19, 18), (14, 9, 1, 10), (26, 29, 1, 9), (13, 4, 9, 14), (24, 27, 8, 0), (15, 7, 5, 12), (11, 3, 7, 15), (2, 11, 15, 6), (8, 14, 10, 0), (16, 22, 11, 2), (27, 31, 14, 8), (15, 12, 21, 23), (21, 28, 31, 23), (6, 15, 23, 20), (30, 31, 27, 24), (18, 19, 26, 25), (2, 6, 20, 16), (7, 3, 17, 19), (30, 29, 17, 22), (10, 1, 29, 30), (0, 10, 30, 24), (22, 16, 20, 23), (19, 17, 29, 26), (23, 31, 30, 22), (25, 26, 9, 4), (13, 14, 31, 28)])
_uv = me_cube_006.uv_layers.new(name='UVMap')
_uv.uv.foreach_set('vector', [0.2965, 1.0, 0.2965, 0.9066, 0.3433, 0.9066, 0.3433, 1.0, 0.3433, 0.6571, 0.3433, 0.8598, 0.2965, 0.8598, 0.2965, 0.6571, 0.0002614, 0.8598, 0.09382, 0.8598, 0.09382, 0.9066, 0.0002614, 0.9066, 0.1406, 0.8598, 0.1406, 0.9066, 0.09382, 0.9066, 0.09382, 0.8598, 0.0002615, 0.6571, 0.09382, 0.6571, 0.09382, 0.8598, 0.0002614, 0.8598, 0.8755, 0.9533, 0.9221, 0.9533, 0.9221, 0.9999, 0.8755, 0.9999, 0.4369, 0.8598, 0.3433, 0.8598, 0.3433, 0.6571, 0.4369, 0.6571, 0.4369, 0.9066, 0.3433, 0.9066, 0.3433, 0.8598, 0.4369, 0.8598, 0.8283, 0.8591, 0.8283, 0.8124, 0.875, 0.8124, 0.875, 0.8591, 0.8751, 0.9062, 0.8751, 0.953, 0.8283, 0.953, 0.8283, 0.9062, 0.7816, 0.8591, 0.7816, 0.8124, 0.8283, 0.8124, 0.8283, 0.8591, 0.922, 0.9062, 0.922, 0.953, 0.8751, 0.953, 0.8751, 0.9062, 0.4536, 0.8431, 0.4536, 0.674, 0.5011, 0.674, 0.5011, 0.8431, 0.5011, 0.674, 0.6251, 0.674, 0.6251, 0.8431, 0.5011, 0.8431, 0.875, 0.8591, 0.875, 0.8124, 0.9218, 0.8124, 0.9218, 0.8591, 0.9689, 0.953, 0.922, 0.953, 0.922, 0.9062, 0.9689, 0.9062, 0.2965, 0.6571, 0.2965, 0.8598, 0.1406, 0.8598, 0.1406, 0.6571, 0.8755, 0.86, 0.9218, 0.86, 0.9218, 0.9063, 0.8755, 0.9063, 0.3433, 0.8598, 0.3433, 0.9066, 0.2965, 0.9066, 0.2965, 0.8598, 0.1406, 1.0, 0.1406, 0.9066, 0.2965, 0.9066, 0.2965, 1.0, 0.09382, 1.0, 0.09382, 0.9066, 0.1406, 0.9066, 0.1406, 1.0, 0.8283, 0.9062, 0.8283, 0.953, 0.7814, 0.953, 0.7814, 0.9062, 0.9685, 0.8124, 0.9685, 0.8591, 0.9218, 0.8591, 0.9218, 0.8124, 0.2965, 0.8598, 0.2965, 0.9066, 0.1406, 0.9066, 0.1406, 0.8598, 0.5011, 0.8431, 0.6251, 0.8431, 0.6251, 0.8911, 0.5011, 0.8911, 0.1406, 0.6571, 0.1406, 0.8598, 0.09382, 0.8598, 0.09382, 0.6571, 0.6707, 0.674, 0.6707, 0.8431, 0.6251, 0.8431, 0.6251, 0.674])
me_cube_006.materials.append(mat_red)
me_cube_006.use_remesh_fix_poles = True
me_cube_006.use_remesh_preserve_attributes = False
me_cube_006.use_mirror_vertex_groups = False
me_cube_006.update()
me_cube_007 = bpy.data.meshes.new('Cube.007')
me_cube_007.from_pydata([(0.5, -0.5, -0.5), (0.5, -0.5, 0.0625), (-0.5, -0.5, -0.5), (-0.5, -0.5, 0.0625), (0.5, 0.5, 0.0625), (-0.5, 0.5, 0.0625), (-0.5, -0.3125, -0.5), (-0.5, -0.3125, 0.0625), (0.5, -0.3125, -0.5), (0.5, -0.3125, 0.0625), (0.5, -0.5, -0.3125), (-0.5, -0.5, -0.3125), (-0.5, 0.5, -0.3125), (0.5, 0.5, -0.3125), (0.5, -0.3125, -0.3125), (-0.5, -0.3125, -0.3125), (-0.3125, -0.5, -0.5), (-0.3125, -0.5, 0.0625), (-0.3125, 0.5, 0.0625), (-0.3125, -0.3125, 0.0625), (-0.3125, -0.3125, -0.5), (-0.3125, 0.5, -0.3125), (-0.3125, -0.5, -0.3125), (-0.3125, -0.3125, -0.3125), (0.3125, -0.5, -0.5), (0.3125, 0.5, 0.0625), (0.3125, -0.3125, 0.0625), (0.3125, -0.3125, -0.5), (0.3125, 0.5, -0.3125), (0.3125, -0.5, 0.0625), (0.3125, -0.5, -0.3125), (0.3125, -0.3125, -0.3125)], [], [(22, 17, 3, 11), (5, 7, 19, 18), (14, 9, 1, 10), (26, 29, 1, 9), (13, 4, 9, 14), (24, 27, 8, 0), (15, 7, 5, 12), (11, 3, 7, 15), (2, 11, 15, 6), (8, 14, 10, 0), (16, 22, 11, 2), (27, 31, 14, 8), (15, 12, 21, 23), (21, 28, 31, 23), (6, 15, 23, 20), (30, 31, 27, 24), (18, 19, 26, 25), (2, 6, 20, 16), (7, 3, 17, 19), (30, 29, 17, 22), (10, 1, 29, 30), (0, 10, 30, 24), (22, 16, 20, 23), (19, 17, 29, 26), (23, 31, 30, 22), (25, 26, 9, 4), (13, 14, 31, 28)])
_uv = me_cube_007.uv_layers.new(name='UVMap')
_uv.uv.foreach_set('vector', [0.547, 0.6561, 0.547, 0.5624, 0.5939, 0.5624, 0.5939, 0.6561, 0.09385, 0.5627, 0.09385, 0.3596, 0.1407, 0.3596, 0.1407, 0.5627, 0.4375, 0.3596, 0.3438, 0.3596, 0.3438, 0.3127, 0.4375, 0.3127, 0.2969, 0.3596, 0.2969, 0.3127, 0.3438, 0.3127, 0.3438, 0.3596, 0.4375, 0.5627, 0.3438, 0.5627, 0.3438, 0.3596, 0.4375, 0.3596, 0.8755, 0.9533, 0.9221, 0.9533, 0.9221, 0.9999, 0.8755, 0.9999, 0.0001195, 0.3596, 0.09385, 0.3596, 0.09385, 0.5627, 0.0001195, 0.5627, 0.0001194, 0.3127, 0.09385, 0.3127, 0.09385, 0.3596, 0.0001195, 0.3596, 0.8283, 0.8595, 0.8283, 0.8125, 0.8753, 0.8125, 0.8753, 0.8595, 0.8747, 0.9064, 0.8747, 0.9534, 0.8277, 0.9534, 0.8277, 0.9064, 0.7813, 0.8595, 0.7813, 0.8125, 0.8283, 0.8125, 0.8283, 0.8595, 0.9217, 0.9064, 0.9217, 0.9534, 0.8747, 0.9534, 0.8747, 0.9064, 0.4536, 0.8431, 0.4536, 0.674, 0.5011, 0.674, 0.5011, 0.8431, 0.5011, 0.674, 0.6251, 0.674, 0.6251, 0.8431, 0.5011, 0.8431, 0.8753, 0.8595, 0.8753, 0.8125, 0.9224, 0.8125, 0.9224, 0.8595, 0.9687, 0.9534, 0.9217, 0.9534, 0.9217, 0.9064, 0.9687, 0.9064, 0.1407, 0.5627, 0.1407, 0.3596, 0.2969, 0.3596, 0.2969, 0.5627, 0.8755, 0.86, 0.9218, 0.86, 0.9218, 0.9063, 0.8755, 0.9063, 0.09385, 0.3596, 0.09385, 0.3127, 0.1407, 0.3127, 0.1407, 0.3596, 0.3907, 0.6561, 0.3907, 0.5624, 0.547, 0.5624, 0.547, 0.6561, 0.3438, 0.6561, 0.3438, 0.5624, 0.3907, 0.5624, 0.3907, 0.6561, 0.8277, 0.9064, 0.8277, 0.9534, 0.7807, 0.9534, 0.7807, 0.9064, 0.9694, 0.8125, 0.9694, 0.8595, 0.9224, 0.8595, 0.9224, 0.8125, 0.1407, 0.3596, 0.1407, 0.3127, 0.2969, 0.3127, 0.2969, 0.3596, 0.5011, 0.8431, 0.6251, 0.8431, 0.6251, 0.8911, 0.5011, 0.8911, 0.2969, 0.5627, 0.2969, 0.3596, 0.3438, 0.3596, 0.3438, 0.5627, 0.6707, 0.674, 0.6707, 0.8431, 0.6251, 0.8431, 0.6251, 0.674])
me_cube_007.materials.append(mat_red)
me_cube_007.use_remesh_fix_poles = True
me_cube_007.use_remesh_preserve_attributes = False
me_cube_007.use_mirror_vertex_groups = False
me_cube_007.update()

# ---- objects
ob_bed_head_east = bpy.data.objects.new('bed_head_east', me_cube_003)
ob_bed_foot_east = bpy.data.objects.new('bed_foot_east', me_cube_004)
ob_bed_head_north = bpy.data.objects.new('bed_head_north', me_cube_000)
ob_bed_foot_north = bpy.data.objects.new('bed_foot_north', me_cube_001)
ob_bed_head_west = bpy.data.objects.new('bed_head_west', me_cube_002)
ob_bed_foot_west = bpy.data.objects.new('bed_foot_west', me_cube_005)
ob_bed_head_south = bpy.data.objects.new('bed_head_south', me_cube_006)
ob_bed_foot_south = bpy.data.objects.new('bed_foot_south', me_cube_007)

# ---- transforms, parenting, visibility, modifiers, constraints
ob_bed_head_east.location = (0.0, 0.0, 0.0)
ob_bed_head_east.lineart.crease_threshold = 0.0
ob_bed_foot_east.location = (0.0, 0.0, 0.0)
ob_bed_foot_east.lineart.crease_threshold = 0.0
ob_bed_head_north.location = (0.0, 0.0, 0.0)
ob_bed_head_north.lineart.crease_threshold = 0.0
ob_bed_foot_north.location = (0.0, 0.0, 0.0)
ob_bed_foot_north.lineart.crease_threshold = 0.0
ob_bed_head_west.location = (0.0, 0.0, 0.0)
ob_bed_head_west.lineart.crease_threshold = 0.0
ob_bed_foot_west.location = (0.0, 0.0, 0.0)
ob_bed_foot_west.lineart.crease_threshold = 0.0
ob_bed_head_south.location = (0.0, 0.0, 0.0)
ob_bed_head_south.lineart.crease_threshold = 0.0
ob_bed_foot_south.location = (0.0, 0.0, 0.0)
ob_bed_foot_south.lineart.crease_threshold = 0.0

# ---- collection membership
col_collection.objects.link(ob_bed_head_east)
col_collection.objects.link(ob_bed_foot_east)
col_collection.objects.link(ob_bed_head_north)
col_collection.objects.link(ob_bed_foot_north)
col_collection.objects.link(ob_bed_head_west)
col_collection.objects.link(ob_bed_foot_west)
col_collection.objects.link(ob_bed_head_south)
col_collection.objects.link(ob_bed_foot_south)

# ---- scene / render settings (as saved in the file)
scene.frame_start = 1; scene.frame_end = 250; scene.frame_set(1)
scene.render.engine = 'BLENDER_EEVEE_NEXT'
scene.cycles.use_denoising = False
scene.cycles.samples = 128
scene.cycles.sampling_pattern = 'TABULATED_SOBOL'
scene.cycles.use_adaptive_sampling = False
scene.cycles.use_light_tree = False
scene.view_settings.view_transform = 'Filmic'
bpy.context.view_layer.update()

# ---- added for rendering (the .blend has no active camera): camera
cam_auto = bpy.data.cameras.new('AutoCamera')
cam_auto.lens = 50.0
cam_auto.sensor_width = 36.0
cam_auto.clip_end = 1000.0
ob_auto_camera = bpy.data.objects.new('AutoCamera', cam_auto)
scene.collection.objects.link(ob_auto_camera)
ob_auto_camera.location = (1.40817, -1.6898, 0.907785)
ob_auto_camera.rotation_euler = (1.09748, -7.21219e-08, 0.694738)
scene.camera = ob_auto_camera
bpy.context.view_layer.update()
